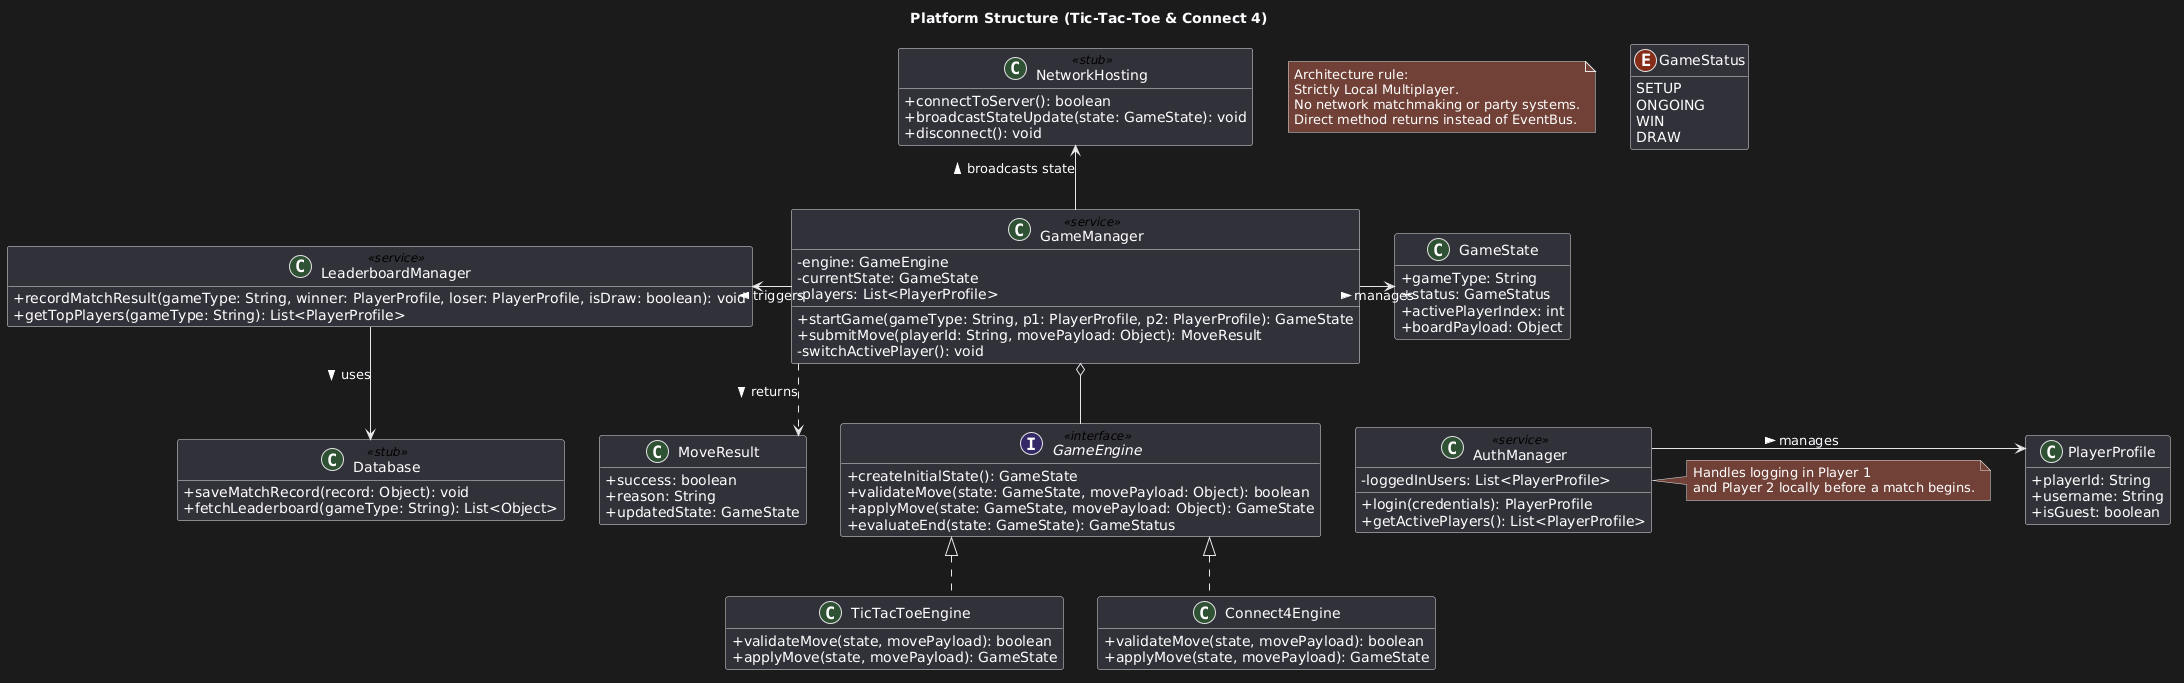

The diagram above was rendered by PlantUML. Its source (embedded in the PNG):
@startuml
title Platform Structure (Tic-Tac-Toe & Connect 4)
hide empty members
skinparam classAttributeIconSize 0
skinparam linetype ortho

note "Architecture rule:\nStrictly Local Multiplayer.\nNo network matchmaking or party systems.\nDirect method returns instead of EventBus." as N_RULE

enum GameStatus {
  SETUP
  ONGOING
  WIN
  DRAW
}

class PlayerProfile {
  + playerId: String
  + username: String
  + isGuest: boolean
}

class GameState {
  + gameType: String
  + status: GameStatus
  + activePlayerIndex: int
  + boardPayload: Object
}

class MoveResult {
  + success: boolean
  + reason: String
  + updatedState: GameState
}

interface GameEngine <<interface>> {
  + createInitialState(): GameState
  + validateMove(state: GameState, movePayload: Object): boolean
  + applyMove(state: GameState, movePayload: Object): GameState
  + evaluateEnd(state: GameState): GameStatus
}

class TicTacToeEngine {
  + validateMove(state, movePayload): boolean
  + applyMove(state, movePayload): GameState
}

class Connect4Engine {
  + validateMove(state, movePayload): boolean
  + applyMove(state, movePayload): GameState
}

class GameManager <<service>> {
  - engine: GameEngine
  - currentState: GameState
  - players: List<PlayerProfile>
  + startGame(gameType: String, p1: PlayerProfile, p2: PlayerProfile): GameState
  + submitMove(playerId: String, movePayload: Object): MoveResult
  - switchActivePlayer(): void
}

class AuthManager <<service>> {
  - loggedInUsers: List<PlayerProfile>
  + login(credentials): PlayerProfile
  + getActivePlayers(): List<PlayerProfile>
}

class LeaderboardManager <<service>> {
  + recordMatchResult(gameType: String, winner: PlayerProfile, loser: PlayerProfile, isDraw: boolean): void
  + getTopPlayers(gameType: String): List<PlayerProfile>
}

class Database <<stub>> {
  + saveMatchRecord(record: Object): void
  + fetchLeaderboard(gameType: String): List<Object>
}

class NetworkHosting <<stub>> {
  + connectToServer(): boolean
  + broadcastStateUpdate(state: GameState): void
  + disconnect(): void
}


GameEngine <|.. TicTacToeEngine
GameEngine <|.. Connect4Engine

GameManager o-down- GameEngine
GameManager -right-> GameState : manages >
GameManager ..> MoveResult : returns >

LeaderboardManager -down-> Database : uses >
GameManager -left-> LeaderboardManager : triggers >


GameManager -up-> NetworkHosting : broadcasts state >

GameManager -[hidden]down-> AuthManager 

AuthManager -right-> PlayerProfile : manages >

note right of AuthManager
  Handles logging in Player 1 
  and Player 2 locally before a match begins.
end note
@enduml